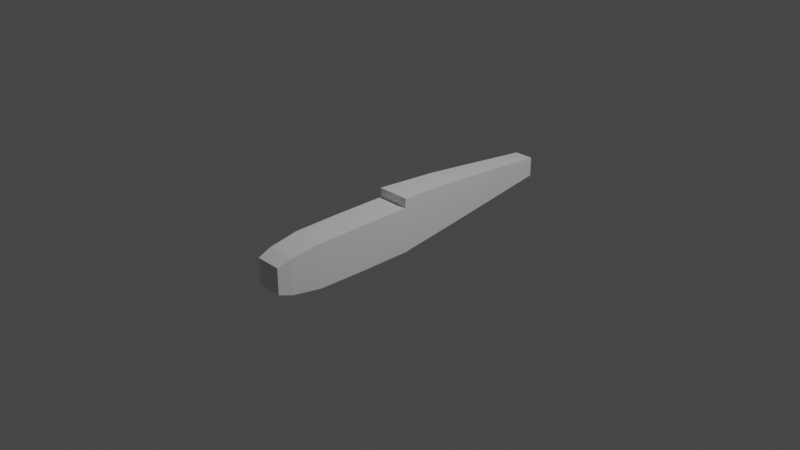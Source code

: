 # Source: 07_-_Building_The_Plane_Body.blend  (saved by Blender 3.2.14; exported with 4.5.12 LTS)
import bpy
from mathutils import Matrix  # noqa: F401  (used for matrix-valued properties, if any)

bpy.ops.wm.read_factory_settings(use_empty=True)
scene = bpy.context.scene
scene.name = 'Scene'

# ---- collections
col_collection = bpy.data.collections.new('Collection'); scene.collection.children.link(col_collection)
col_plance_ref = bpy.data.collections.new('plance ref'); scene.collection.children.link(col_plance_ref)

# ---- materials (node trees are filled in below, after node groups)
mat_material = bpy.data.materials.new('Material')
mat_material.alpha_threshold = 0.0
mat_material.use_transparent_shadow = False
mat_material.line_color = (0.0, 0.0, 0.0, 1.0)

# ---- material node trees
mat_material.use_nodes = True; mat_material.node_tree.nodes.clear()
_N = mat_material.node_tree.nodes; _L = mat_material.node_tree.links
n0 = _N.new('ShaderNodeOutputMaterial'); n0.name = 'Material Output'; n0.location = (300, 300)
n1 = _N.new('ShaderNodeBsdfPrincipled'); n1.name = 'Principled BSDF'; n1.location = (10, 300)
n1.distribution = 'GGX'
n1.subsurface_method = 'RANDOM_WALK_SKIN'
n1.inputs[2].default_value = 0.4
n1.inputs[3].default_value = 1.45
n1.inputs[27].default_value = (0.0, 0.0, 0.0, 1.0)
n1.inputs[28].default_value = 1.0
_L.new(n1.outputs[0], n0.inputs[0])
n0.is_active_output = True

# ---- world
world_world = bpy.data.worlds.new('World'); scene.world = world_world
world_world.use_nodes = True; world_world.node_tree.nodes.clear()
_N = world_world.node_tree.nodes; _L = world_world.node_tree.links
n0 = _N.new('ShaderNodeOutputWorld'); n0.name = 'World Output'; n0.location = (300, 300)
n1 = _N.new('ShaderNodeBackground'); n1.name = 'Background'; n1.location = (10, 300)
n1.inputs[0].default_value = (0.05088, 0.05088, 0.05088, 1.0)
_L.new(n1.outputs[0], n0.inputs[0])
n0.is_active_output = True
world_world.color = (0.05088, 0.05088, 0.05088)
world_world.use_sun_shadow = False
world_world.sun_shadow_jitter_overblur = 0.0

# ---- cameras
cam_camera = bpy.data.cameras.new('Camera')
cam_camera.clip_end = 100.0
cam_camera.ortho_scale = 7.314

# ---- lights
light_light = bpy.data.lights.new('Light', 'POINT')
light_light.transmission_factor = 0.0
light_light.energy = 1000.0
light_light.shadow_soft_size = 0.1
light_light.shadow_maximum_resolution = 0.006
light_light.use_absolute_resolution = True

# ---- meshes
me_cube = bpy.data.meshes.new('Cube')
me_cube.from_pydata([(1.0, 1.91, 1.324), (1.0, 1.91, -1.324), (1.0, -1.91, 1.324), (1.0, -1.91, -1.324), (0.0, 1.91, -1.324), (0.0, -1.91, 1.324), (0.0, -1.91, -1.324), (0.0, 1.91, 1.324), (0.9842, -5.792, 1.282), (0.9842, -5.792, -1.282), (0.0, -5.792, 1.282), (0.0, -5.792, -1.282), (0.8865, -8.06, 1.028), (0.8865, -8.06, -1.028), (0.0, -8.06, 1.028), (0.0, -8.06, -1.028), (0.8865, -8.06, 1.028), (0.8865, -8.06, -1.028), (0.0, -8.06, 1.028), (0.0, -8.06, -1.028), (0.773, -9.132, 0.7644), (0.773, -9.132, -0.7644), (0.0, -9.132, 0.7644), (0.0, -9.132, -0.7644), (0.8538, 6.725, 0.937), (0.8538, 6.725, -0.937), (0.0, 6.725, -0.937), (0.5902, 15.91, 0.6731), (1.0, 1.924, 1.876), (0.0, 1.924, 1.876), (0.8538, 6.739, 1.68), (0.0, 6.739, 1.68), (0.7567, 10.4, 0.8312), (0.7567, 10.4, -0.6163), (0.0, 10.4, -0.6163), (0.0, 13.55, 1.171), (0.7567, 10.41, 1.406), (0.0, 10.41, 1.406), (0.5902, 15.91, -0.1374), (0.0, 15.91, -0.1374), (0.0, 15.91, 0.6731), (0.5902, 15.91, 0.9947), (0.0, 15.91, 0.9947), (0.6616, 13.55, 1.171), (0.0, 13.55, -0.3428), (0.6616, 13.55, -0.3428), (0.6616, 13.55, 0.7409)], [], [(4, 1, 3, 6), (1, 0, 2, 3), (0, 1, 25, 24), (0, 7, 5, 2), (2, 5, 10, 8), (8, 10, 14, 12), (6, 3, 9, 11), (3, 2, 8, 9), (15, 13, 17, 19), (9, 8, 12, 13), (11, 9, 13, 15), (19, 17, 21, 23), (12, 14, 18, 16), (13, 12, 16, 17), (21, 20, 22, 23), (16, 18, 22, 20), (17, 16, 20, 21), (30, 24, 32, 36), (1, 4, 26, 25), (0, 24, 30, 28), (29, 28, 30, 31), (25, 26, 34, 33), (7, 0, 28, 29), (45, 44, 39, 38), (35, 43, 41, 42), (24, 25, 33, 32), (31, 30, 36, 37), (39, 40, 27, 38), (27, 40, 42, 41), (43, 46, 27, 41), (46, 45, 38, 27), (32, 33, 45, 46), (36, 32, 46, 43), (37, 36, 43, 35), (33, 34, 44, 45)])
_uv = me_cube.uv_layers.new(name='UVMap')
_uv.uv.foreach_set('vector', [0.25, 0.5, 0.375, 0.5, 0.375, 0.75, 0.25, 0.75, 0.375, 0.5, 0.625, 0.5, 0.625, 0.75, 0.375, 0.75, 0.625, 0.5, 0.375, 0.5, 0.375, 0.5, 0.625, 0.5, 0.625, 0.5, 0.75, 0.5, 0.75, 0.75, 0.625, 0.75, 0.625, 0.75, 0.75, 0.75, 0.75, 0.75, 0.625, 0.75, 0.625, 0.75, 0.75, 0.75, 0.75, 0.75, 0.625, 0.75, 0.25, 0.75, 0.375, 0.75, 0.375, 0.75, 0.25, 0.75, 0.375, 0.75, 0.625, 0.75, 0.625, 0.75, 0.375, 0.75, 0.25, 0.75, 0.375, 0.75, 0.375, 0.75, 0.25, 0.75, 0.375, 0.75, 0.625, 0.75, 0.625, 0.75, 0.375, 0.75, 0.25, 0.75, 0.375, 0.75, 0.375, 0.75, 0.25, 0.75, 0.25, 0.75, 0.375, 0.75, 0.375, 0.75, 0.25, 0.75, 0.625, 0.75, 0.75, 0.75, 0.75, 0.75, 0.625, 0.75, 0.375, 0.75, 0.625, 0.75, 0.625, 0.75, 0.375, 0.75, 0.375, 0.75, 0.625, 0.75, 0.625, 0.875, 0.375, 0.875, 0.625, 0.75, 0.75, 0.75, 0.75, 0.75, 0.625, 0.75, 0.375, 0.75, 0.625, 0.75, 0.625, 0.75, 0.375, 0.75, 0.625, 0.5, 0.625, 0.5, 0.625, 0.5, 0.625, 0.5, 0.375, 0.5, 0.25, 0.5, 0.25, 0.5, 0.375, 0.5, 0.625, 0.5, 0.625, 0.5, 0.625, 0.5, 0.625, 0.5, 0.75, 0.5, 0.625, 0.5, 0.625, 0.5, 0.75, 0.5, 0.375, 0.5, 0.25, 0.5, 0.25, 0.5, 0.375, 0.5, 0.75, 0.5, 0.625, 0.5, 0.625, 0.5, 0.75, 0.5, 0.375, 0.5, 0.25, 0.5, 0.25, 0.5, 0.375, 0.5, 0.75, 0.5, 0.625, 0.5, 0.625, 0.5, 0.75, 0.5, 0.625, 0.5, 0.375, 0.5, 0.375, 0.5, 0.625, 0.5, 0.75, 0.5, 0.625, 0.5, 0.625, 0.5, 0.75, 0.5, 0.375, 0.375, 0.625, 0.375, 0.625, 0.5, 0.375, 0.5, 0.625, 0.5, 0.625, 0.375, 0.625, 0.375, 0.625, 0.5, 0.625, 0.5, 0.625, 0.5, 0.625, 0.5, 0.625, 0.5, 0.625, 0.5, 0.375, 0.5, 0.375, 0.5, 0.625, 0.5, 0.625, 0.5, 0.375, 0.5, 0.375, 0.5, 0.625, 0.5, 0.625, 0.5, 0.625, 0.5, 0.625, 0.5, 0.625, 0.5, 0.75, 0.5, 0.625, 0.5, 0.625, 0.5, 0.75, 0.5, 0.375, 0.5, 0.25, 0.5, 0.25, 0.5, 0.375, 0.5])
me_cube.materials.append(mat_material)
me_cube.use_mirror_vertex_groups = False
me_cube.update()

# ---- objects
ob_cube = bpy.data.objects.new('Cube', me_cube)
ob_light = bpy.data.objects.new('Light', light_light)
ob_camera = bpy.data.objects.new('Camera', cam_camera)
ob_front = bpy.data.objects.new('front', None)
ob_side = bpy.data.objects.new('side', None)
ob_top = bpy.data.objects.new('top', None)

# ---- transforms, parenting, visibility, modifiers, constraints
ob_cube.location = (0.0, -0.3562, -0.03836)
ob_cube.scale = (0.1798, 0.1421, 0.1862)
ob_cube.lock_rotations_4d = False
ob_cube.empty_display_type = 'ARROWS'
ob_cube.lineart.crease_threshold = 0.0
_m = ob_cube.modifiers.new('Mirror', 'MIRROR')
_m.use_clip = True
ob_light.location = (4.076, 1.005, 5.904)
ob_light.rotation_euler = (0.6503, 0.05522, 1.866)
ob_light.lock_rotations_4d = False
ob_light.empty_display_type = 'ARROWS'
ob_light.color = (0.0, 0.0, 0.0, 0.0)
ob_light.lineart.crease_threshold = 0.0
ob_camera.location = (7.359, -6.926, 4.958)
ob_camera.rotation_euler = (1.109, 0.0, 0.8149)
ob_camera.lock_rotations_4d = False
ob_camera.empty_display_type = 'ARROWS'
ob_camera.color = (0.0, 0.0, 0.0, 0.0)
ob_camera.display_type = 'WIRE'
ob_camera.lineart.crease_threshold = 0.0
ob_front.location = (0.06334, 2.527, 0.1564)
ob_front.rotation_euler = (1.571, -0.0, 0.0)
ob_front.scale = (1.161, 1.154, 1.154)
ob_front.empty_display_type = 'IMAGE'
ob_front.empty_display_size = 5.0
ob_front.show_empty_image_perspective = False
ob_front.use_empty_image_alpha = True
ob_front.color = (1.0, 1.0, 1.0, 0.5108)
ob_side.location = (-2.371, 0.1147, 0.003126)
ob_side.rotation_euler = (1.571, -0.0, 1.571)
ob_side.scale = (1.191, 1.191, 1.191)
ob_side.empty_display_type = 'IMAGE'
ob_side.empty_display_size = 5.0
ob_side.show_empty_image_perspective = False
ob_side.use_empty_image_alpha = True
ob_side.color = (1.0, 1.0, 1.0, 0.5612)
ob_top.location = (0.05947, 0.0, -0.93)
ob_top.empty_display_type = 'IMAGE'
ob_top.empty_display_size = 5.0
ob_top.show_empty_image_perspective = False
ob_top.use_empty_image_alpha = True
ob_top.color = (1.0, 1.0, 1.0, 0.5036)

# ---- collection membership
col_collection.objects.link(ob_cube)
col_collection.objects.link(ob_light)
col_collection.objects.link(ob_camera)
col_plance_ref.objects.link(ob_front)
col_plance_ref.objects.link(ob_side)
col_plance_ref.objects.link(ob_top)

# ---- scene / render settings (as saved in the file)
scene.camera = ob_camera
scene.frame_start = 1; scene.frame_end = 250; scene.frame_set(1)
scene.render.engine = 'BLENDER_EEVEE_NEXT'
scene.cycles.sampling_pattern = 'TABULATED_SOBOL'
scene.cycles.use_light_tree = False
scene.view_settings.view_transform = 'Filmic'
bpy.context.view_layer.update()
